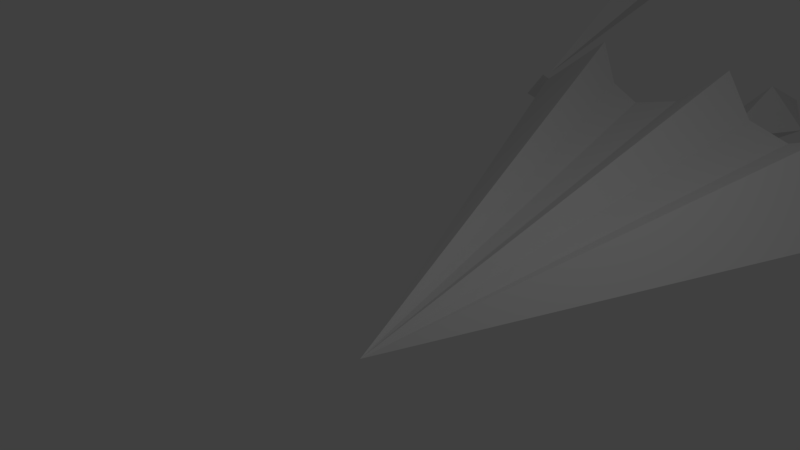 # Source: prism-01.blend  (saved by Blender 2.79.0; exported with 4.5.12 LTS)
import bpy
from mathutils import Matrix  # noqa: F401  (used for matrix-valued properties, if any)

bpy.ops.wm.read_factory_settings(use_empty=True)
scene = bpy.context.scene
scene.name = 'Scene'

# ---- collections
col_collection_1 = bpy.data.collections.new('Collection 1'); scene.collection.children.link(col_collection_1)

# ---- world
world_world = bpy.data.worlds.new('World'); scene.world = world_world
world_world.color = (0.05088, 0.05088, 0.05088)
world_world.use_sun_shadow = False
world_world.sun_shadow_jitter_overblur = 0.0
world_world.cycles.sampling_method = 'MANUAL'

# ---- cameras
cam_camera = bpy.data.cameras.new('Camera')
cam_camera.clip_end = 100.0
cam_camera.lens = 35.0
cam_camera.sensor_width = 32.0
cam_camera.sensor_height = 18.0
cam_camera.ortho_scale = 7.314
cam_camera.dof.focus_distance = 0.0
cam_camera.dof.aperture_fstop = 128.0

# ---- lights
light_lamp = bpy.data.lights.new('Lamp', 'POINT')
light_lamp.transmission_factor = 0.0
light_lamp.cutoff_distance = 30.0
light_lamp.energy = 100.0
light_lamp.shadow_buffer_clip_start = 1.001
light_lamp.shadow_soft_size = 0.1
light_lamp.shadow_maximum_resolution = 0.006
light_lamp.use_absolute_resolution = True

# ---- meshes
me_grid = bpy.data.meshes.new('Grid')
me_grid.from_pydata([(0.6544, 6.649, 0.6144), (0.0, 7.035, 1.212), (0.0, -1.046, -0.6153), (1.371, 6.557, 0.4398), (1.959, 6.741, 0.6154), (2.528, 7.163, 1.192), (4.126, 7.622, -2.343e-05), (3.329, 7.399, 0.2141), (2.521, 7.144, 0.31), (1.968, 6.719, 0.1993), (1.373, 6.559, -0.096), (0.0, 6.445, -0.7826), (0.6606, 6.987, -0.4304), (4.24, 7.787, -0.0602), (6.247, 10.29, -0.8927), (5.95, 10.17, -1.58), (6.473, 10.73, -1.49), (5.692, 10.35, -1.109), (6.309, 9.811, -1.272), (4.158, 7.734, 0.1075), (4.18, 10.56, 1.847), (3.937, 10.85, 1.187), (4.034, 11.31, 1.792), (3.68, 10.47, 1.53), (4.47, 10.62, 1.306), (4.052, 7.724, 0.005747), (2.435, 10.21, -1.486), (3.13, 10.51, -1.505), (2.537, 10.9, -1.802), (2.938, 10.04, -1.765), (2.796, 10.41, -1.028), (0.0, 7.23, -0.03767), (0.0, 10.03, 0.02035), (0.0, 8.813, 0.5669), (0.646, 8.901, -0.1272), (0.0, 8.813, -0.5431), (0.0, 10.33, -0.0403), (0.0, 12.5, -0.01424), (0.0, 11.64, 0.4909), (0.5358, 11.77, -0.1145), (0.0, 11.64, -0.4893), (0.0, 13.89, 0.495), (0.0, 12.77, 0.009912), (0.0, 14.75, 0.05101), (0.4823, 13.91, -0.05348), (0.0, 13.89, -0.4049), (0.0, 15.84, 0.4148), (0.0, 15.0, 0.05085), (0.0, 17.03, 0.07781), (0.4117, 15.73, 0.009263), (0.0, 15.73, -0.2671), (0.2878, 17.78, 0.1231), (0.0, 17.8, -0.1613), (-0.6544, 6.649, 0.6144), (-1.371, 6.557, 0.4398), (-1.959, 6.741, 0.6154), (-2.528, 7.163, 1.192), (-4.126, 7.622, -2.343e-05), (-3.329, 7.399, 0.2141), (-2.521, 7.144, 0.31), (-1.968, 6.719, 0.1993), (-1.373, 6.559, -0.096), (-0.6606, 6.987, -0.4304), (-4.24, 7.787, -0.0602), (-6.247, 10.29, -0.8927), (-5.95, 10.17, -1.58), (-6.473, 10.73, -1.49), (-5.692, 10.35, -1.109), (-6.309, 9.811, -1.272), (-4.158, 7.734, 0.1075), (-4.18, 10.56, 1.847), (-3.937, 10.85, 1.187), (-4.034, 11.31, 1.792), (-3.68, 10.47, 1.53), (-4.47, 10.62, 1.306), (-4.052, 7.724, 0.005747), (-2.435, 10.21, -1.486), (-3.13, 10.51, -1.505), (-2.537, 10.9, -1.802), (-2.938, 10.04, -1.765), (-2.796, 10.41, -1.028), (-0.646, 8.901, -0.1272), (-0.5358, 11.77, -0.1145), (-0.4823, 13.91, -0.05348), (-0.4117, 15.73, 0.009263), (0.0, 17.28, 0.0644), (-0.2878, 17.78, 0.1231), (0.0, 17.8, 0.3228), (0.0, 18.93, 0.03637)], [], [(2, 0, 1), (6, 2, 5), (5, 2, 4), (4, 2, 3), (0, 3, 2), (7, 2, 6), (2, 7, 8), (2, 8, 9), (2, 9, 10), (2, 12, 11), (6, 5, 7), (12, 2, 10), (7, 5, 8), (4, 9, 8, 5), (3, 10, 9, 4), (0, 12, 10, 3), (1, 0, 12, 11), (13, 17, 15), (14, 17, 13), (15, 17, 16), (14, 16, 17), (13, 15, 18), (13, 18, 14), (16, 14, 18), (16, 18, 15), (19, 23, 21), (20, 23, 19), (21, 23, 22), (20, 22, 23), (19, 21, 24), (19, 24, 20), (22, 20, 24), (22, 24, 21), (25, 27, 29), (26, 25, 29), (27, 28, 29), (26, 29, 28), (25, 30, 27), (25, 26, 30), (28, 30, 26), (28, 27, 30), (31, 33, 34), (33, 32, 34), (32, 35, 34), (31, 34, 35), (36, 38, 39), (38, 37, 39), (37, 40, 39), (36, 39, 40), (42, 41, 44), (41, 43, 44), (43, 45, 44), (42, 44, 45), (47, 49, 50), (48, 50, 49), (46, 48, 49), (47, 46, 49), (85, 51, 87), (87, 51, 88), (88, 51, 52), (85, 52, 51), (2, 1, 53), (57, 56, 2), (56, 55, 2), (55, 54, 2), (53, 2, 54), (58, 57, 2), (2, 59, 58), (2, 60, 59), (2, 61, 60), (2, 11, 62), (57, 58, 56), (62, 61, 2), (58, 59, 56), (55, 56, 59, 60), (54, 55, 60, 61), (53, 54, 61, 62), (1, 11, 62, 53), (63, 65, 67), (64, 63, 67), (65, 66, 67), (64, 67, 66), (63, 68, 65), (63, 64, 68), (66, 68, 64), (66, 65, 68), (69, 71, 73), (70, 69, 73), (71, 72, 73), (70, 73, 72), (69, 74, 71), (69, 70, 74), (72, 74, 70), (72, 71, 74), (75, 79, 77), (76, 79, 75), (77, 79, 78), (76, 78, 79), (75, 77, 80), (75, 80, 76), (78, 76, 80), (78, 80, 77), (31, 81, 33), (33, 81, 32), (32, 81, 35), (31, 35, 81), (36, 82, 38), (38, 82, 37), (37, 82, 40), (36, 40, 82), (42, 83, 41), (41, 83, 43), (43, 83, 45), (42, 45, 83), (47, 50, 84), (48, 84, 50), (46, 84, 48), (47, 84, 46), (85, 87, 86), (87, 88, 86), (88, 52, 86), (85, 86, 52)])
me_grid.use_remesh_preserve_volume = False
me_grid.use_remesh_preserve_attributes = False
me_grid.use_mirror_vertex_groups = False
me_grid.update()

# ---- objects
ob_grid = bpy.data.objects.new('Grid', me_grid)
ob_lamp = bpy.data.objects.new('Lamp', light_lamp)
ob_camera = bpy.data.objects.new('Camera', cam_camera)

# ---- transforms, parenting, visibility, modifiers, constraints
ob_grid.location = (1.005, 0.0, 2.343e-05)
ob_grid.lineart.crease_threshold = 0.0
ob_lamp.location = (4.076, 1.005, 5.904)
ob_lamp.rotation_euler = (0.6503, 0.05522, 1.866)
ob_lamp.lock_rotations_4d = False
ob_lamp.empty_display_type = 'ARROWS'
ob_lamp.color = (0.0, 0.0, 0.0, 0.0)
ob_lamp.lineart.crease_threshold = 0.0
ob_camera.location = (7.481, -6.508, 5.344)
ob_camera.rotation_euler = (1.109, 0.0, 0.8149)
ob_camera.lock_rotations_4d = False
ob_camera.empty_display_type = 'ARROWS'
ob_camera.color = (0.0, 0.0, 0.0, 0.0)
ob_camera.display_type = 'WIRE'
ob_camera.lineart.crease_threshold = 0.0

# ---- collection membership
col_collection_1.objects.link(ob_grid)
col_collection_1.objects.link(ob_lamp)
col_collection_1.objects.link(ob_camera)

# ---- scene / render settings (as saved in the file)
scene.camera = ob_camera
scene.frame_start = 1; scene.frame_end = 250; scene.frame_set(1)
scene.render.engine = 'BLENDER_EEVEE_NEXT'
scene.render.resolution_percentage = 50
scene.render.dither_intensity = 0.0
scene.cycles.use_denoising = False
scene.cycles.samples = 128
scene.cycles.sampling_pattern = 'TABULATED_SOBOL'
scene.cycles.use_adaptive_sampling = False
scene.cycles.use_light_tree = False
scene.cycles.blur_glossy = 0.0
scene.cycles.sample_clamp_indirect = 0.0
scene.view_settings.view_transform = 'Standard'
bpy.context.view_layer.update()
